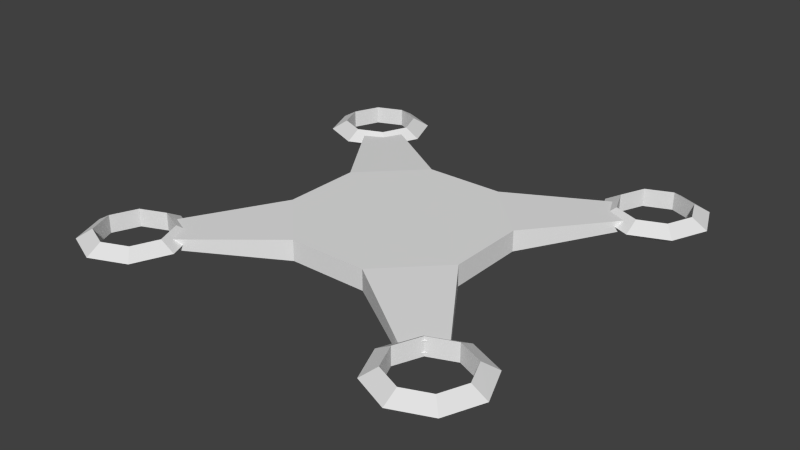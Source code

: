 # Source: drone-body.blend  (saved by Blender 2.75.0; exported with 4.5.12 LTS)
import bpy
from mathutils import Matrix  # noqa: F401  (used for matrix-valued properties, if any)

bpy.ops.wm.read_factory_settings(use_empty=True)
scene = bpy.context.scene
scene.name = 'Scene'

# ---- collections
col_collection_1 = bpy.data.collections.new('Collection 1'); scene.collection.children.link(col_collection_1)

# ---- world
world_world = bpy.data.worlds.new('World'); scene.world = world_world
world_world.color = (0.05088, 0.05088, 0.05088)
world_world.use_sun_shadow = False
world_world.sun_shadow_jitter_overblur = 0.0
world_world.cycles.sampling_method = 'MANUAL'
world_world.cycles.sample_map_resolution = 256

# ---- meshes
me_circle = bpy.data.meshes.new('Circle')
me_circle.from_pydata([(1.575, 1.2, 0.1), (1.462, 1.2, 0.165), (1.462, 1.2, 0.03505), (1.465, 1.465, 0.1), (1.386, 1.386, 0.165), (1.386, 1.386, 0.03505), (1.2, 1.575, 0.1), (1.2, 1.463, 0.165), (1.2, 1.463, 0.03505), (0.9348, 1.465, 0.1), (1.014, 1.386, 0.165), (1.014, 1.386, 0.03505), (0.825, 1.2, 0.1), (0.9375, 1.2, 0.165), (0.9375, 1.2, 0.03505), (0.9348, 0.9348, 0.1), (1.014, 1.014, 0.165), (1.014, 1.014, 0.03505), (1.2, 0.825, 0.1), (1.2, 0.9375, 0.165), (1.2, 0.9375, 0.03505), (1.465, 0.9348, 0.1), (1.386, 1.014, 0.165), (1.386, 1.014, 0.03505), (0.287, 0.6929, 0.025), (-0.287, 0.6929, 0.025), (-0.6929, 0.287, 0.025), (-0.6929, -0.287, 0.025), (-0.287, -0.6929, 0.025), (0.287, -0.6929, 0.025), (0.6929, -0.287, 0.025), (0.6929, 0.287, 0.025), (0.287, 0.6929, 0.175), (-0.287, 0.6929, 0.175), (-0.6929, 0.287, 0.175), (-0.6929, -0.287, 0.175), (-0.287, -0.6929, 0.175), (0.287, -0.6929, 0.175), (0.6929, -0.287, 0.175), (0.6929, 0.287, 0.175), (-1.121, 0.9192, 0.06264), (-0.9192, 1.121, 0.06264), (-0.9192, -1.121, 0.06264), (-1.121, -0.9192, 0.06264), (1.121, -0.9192, 0.06264), (0.9192, -1.121, 0.06264), (0.9192, 1.121, 0.06264), (1.121, 0.9192, 0.06264), (-1.121, 0.9192, 0.1374), (-0.9192, 1.121, 0.1374), (-0.9192, -1.121, 0.1374), (-1.121, -0.9192, 0.1374), (1.121, -0.9192, 0.1374), (0.9192, -1.121, 0.1374), (0.9192, 1.121, 0.1374), (1.121, 0.9192, 0.1374), (-0.825, 1.2, 0.1), (-0.9375, 1.2, 0.165), (-0.9375, 1.2, 0.03505), (-0.9348, 1.465, 0.1), (-1.014, 1.386, 0.165), (-1.014, 1.386, 0.03505), (-1.2, 1.575, 0.1), (-1.2, 1.463, 0.165), (-1.2, 1.463, 0.03505), (-1.465, 1.465, 0.1), (-1.386, 1.386, 0.165), (-1.386, 1.386, 0.03505), (-1.575, 1.2, 0.1), (-1.463, 1.2, 0.165), (-1.463, 1.2, 0.03505), (-1.465, 0.9348, 0.1), (-1.386, 1.014, 0.165), (-1.386, 1.014, 0.03505), (-1.2, 0.825, 0.1), (-1.2, 0.9375, 0.165), (-1.2, 0.9375, 0.03505), (-0.9348, 0.9348, 0.1), (-1.014, 1.014, 0.165), (-1.014, 1.014, 0.03505), (-0.825, -1.2, 0.1), (-0.9375, -1.2, 0.165), (-0.9375, -1.2, 0.03505), (-0.9348, -0.9348, 0.1), (-1.014, -1.014, 0.165), (-1.014, -1.014, 0.03505), (-1.2, -0.825, 0.1), (-1.2, -0.9375, 0.165), (-1.2, -0.9375, 0.03505), (-1.465, -0.9348, 0.1), (-1.386, -1.014, 0.165), (-1.386, -1.014, 0.03505), (-1.575, -1.2, 0.1), (-1.463, -1.2, 0.165), (-1.463, -1.2, 0.03505), (-1.465, -1.465, 0.1), (-1.386, -1.386, 0.165), (-1.386, -1.386, 0.03505), (-1.2, -1.575, 0.1), (-1.2, -1.463, 0.165), (-1.2, -1.463, 0.03505), (-0.9348, -1.465, 0.1), (-1.014, -1.386, 0.165), (-1.014, -1.386, 0.03505), (1.575, -1.2, 0.1), (1.462, -1.2, 0.165), (1.462, -1.2, 0.03505), (1.465, -0.9348, 0.1), (1.386, -1.014, 0.165), (1.386, -1.014, 0.03505), (1.2, -0.825, 0.1), (1.2, -0.9375, 0.165), (1.2, -0.9375, 0.03505), (0.9348, -0.9348, 0.1), (1.014, -1.014, 0.165), (1.014, -1.014, 0.03505), (0.825, -1.2, 0.1), (0.9375, -1.2, 0.165), (0.9375, -1.2, 0.03505), (0.9348, -1.465, 0.1), (1.014, -1.386, 0.165), (1.014, -1.386, 0.03505), (1.2, -1.575, 0.1), (1.2, -1.463, 0.165), (1.2, -1.463, 0.03505), (1.465, -1.465, 0.1), (1.386, -1.386, 0.165), (1.386, -1.386, 0.03505)], [], [(0, 3, 4, 1), (1, 4, 5, 2), (0, 2, 5, 3), (3, 6, 7, 4), (4, 7, 8, 5), (5, 8, 6, 3), (6, 9, 10, 7), (7, 10, 11, 8), (8, 11, 9, 6), (9, 12, 13, 10), (10, 13, 14, 11), (11, 14, 12, 9), (12, 15, 16, 13), (13, 16, 17, 14), (14, 17, 15, 12), (15, 18, 19, 16), (16, 19, 20, 17), (17, 20, 18, 15), (18, 21, 22, 19), (19, 22, 23, 20), (20, 23, 21, 18), (21, 0, 1, 22), (22, 1, 2, 23), (23, 2, 0, 21), (29, 37, 36, 28), (27, 35, 34, 26), (25, 33, 32, 24), (30, 38, 52, 44), (32, 39, 55, 54), (39, 31, 47, 55), (31, 24, 46, 47), (31, 39, 38, 30), (33, 34, 35, 36, 37, 38, 39, 32), (25, 24, 31, 30, 29, 28, 27, 26), (25, 26, 40, 41), (28, 36, 50, 42), (34, 33, 49, 48), (37, 29, 45, 53), (27, 28, 42, 43), (26, 34, 48, 40), (36, 35, 51, 50), (35, 27, 43, 51), (29, 30, 44, 45), (24, 32, 54, 46), (38, 37, 53, 52), (33, 25, 41, 49), (56, 59, 60, 57), (57, 60, 61, 58), (56, 58, 61, 59), (59, 62, 63, 60), (60, 63, 64, 61), (61, 64, 62, 59), (62, 65, 66, 63), (63, 66, 67, 64), (64, 67, 65, 62), (65, 68, 69, 66), (66, 69, 70, 67), (67, 70, 68, 65), (68, 71, 72, 69), (69, 72, 73, 70), (70, 73, 71, 68), (71, 74, 75, 72), (72, 75, 76, 73), (73, 76, 74, 71), (74, 77, 78, 75), (75, 78, 79, 76), (76, 79, 77, 74), (77, 56, 57, 78), (78, 57, 58, 79), (79, 58, 56, 77), (80, 83, 84, 81), (81, 84, 85, 82), (80, 82, 85, 83), (83, 86, 87, 84), (84, 87, 88, 85), (85, 88, 86, 83), (86, 89, 90, 87), (87, 90, 91, 88), (88, 91, 89, 86), (89, 92, 93, 90), (90, 93, 94, 91), (91, 94, 92, 89), (92, 95, 96, 93), (93, 96, 97, 94), (94, 97, 95, 92), (95, 98, 99, 96), (96, 99, 100, 97), (97, 100, 98, 95), (98, 101, 102, 99), (99, 102, 103, 100), (100, 103, 101, 98), (101, 80, 81, 102), (102, 81, 82, 103), (103, 82, 80, 101), (104, 107, 108, 105), (105, 108, 109, 106), (104, 106, 109, 107), (107, 110, 111, 108), (108, 111, 112, 109), (109, 112, 110, 107), (110, 113, 114, 111), (111, 114, 115, 112), (112, 115, 113, 110), (113, 116, 117, 114), (114, 117, 118, 115), (115, 118, 116, 113), (116, 119, 120, 117), (117, 120, 121, 118), (118, 121, 119, 116), (119, 122, 123, 120), (120, 123, 124, 121), (121, 124, 122, 119), (122, 125, 126, 123), (123, 126, 127, 124), (124, 127, 125, 122), (125, 104, 105, 126), (126, 105, 106, 127), (127, 106, 104, 125)])
me_circle.use_remesh_preserve_volume = False
me_circle.use_remesh_preserve_attributes = False
me_circle.use_mirror_vertex_groups = False
me_circle.update()

# ---- objects
ob_drone = bpy.data.objects.new('drone', me_circle)

# ---- transforms, parenting, visibility, modifiers, constraints
ob_drone.location = (0.0, 0.0, 0.0)
ob_drone.lineart.crease_threshold = 0.0

# ---- collection membership
col_collection_1.objects.link(ob_drone)

# ---- scene / render settings (as saved in the file)
scene.frame_start = 1; scene.frame_end = 250; scene.frame_set(1)
scene.render.engine = 'BLENDER_EEVEE_NEXT'
scene.render.resolution_percentage = 50
scene.render.dither_intensity = 0.0
scene.cycles.use_denoising = False
scene.cycles.samples = 10
scene.cycles.sampling_pattern = 'TABULATED_SOBOL'
scene.cycles.light_sampling_threshold = 0.0
scene.cycles.use_adaptive_sampling = False
scene.cycles.use_light_tree = False
scene.cycles.blur_glossy = 0.0
scene.cycles.pixel_filter_type = 'GAUSSIAN'
scene.cycles.sample_clamp_indirect = 0.0
scene.view_settings.view_transform = 'Standard'
bpy.context.view_layer.update()

# ---- added for rendering (the .blend has no active camera and no usable light): camera, sun
cam_auto = bpy.data.cameras.new('AutoCamera')
cam_auto.lens = 50.0
cam_auto.sensor_width = 36.0
cam_auto.clip_end = 1000.0
ob_auto_camera = bpy.data.objects.new('AutoCamera', cam_auto)
scene.collection.objects.link(ob_auto_camera)
ob_auto_camera.location = (4.124, -4.9488, 3.3992)
ob_auto_camera.rotation_euler = (1.09748, -7.21219e-08, 0.694738)
scene.camera = ob_auto_camera
light_auto_sun = bpy.data.lights.new('AutoSun', 'SUN')
light_auto_sun.energy = 3.0
light_auto_sun.angle = 0.0523599
ob_auto_sun = bpy.data.objects.new('AutoSun', light_auto_sun)
scene.collection.objects.link(ob_auto_sun)
ob_auto_sun.rotation_euler = (0.872665, 0.174533, 0.523599)
bpy.context.view_layer.update()
